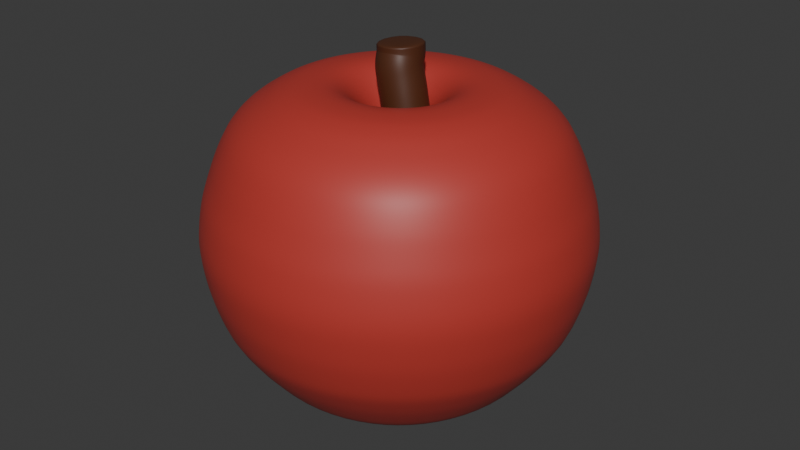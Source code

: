 # Source: apple.blend  (saved by Blender 4.2.66; exported with 4.5.12 LTS)
import bpy
from mathutils import Matrix  # noqa: F401  (used for matrix-valued properties, if any)

bpy.ops.wm.read_factory_settings(use_empty=True)
scene = bpy.context.scene
scene.name = 'Scene'

# ---- collections
col_collection = bpy.data.collections.new('Collection'); scene.collection.children.link(col_collection)

# ---- materials (node trees are filled in below, after node groups)
mat_material_001 = bpy.data.materials.new('Material.001')
mat_material_002 = bpy.data.materials.new('Material.002')

# ---- material node trees
mat_material_001.use_nodes = True; mat_material_001.node_tree.nodes.clear()
_N = mat_material_001.node_tree.nodes; _L = mat_material_001.node_tree.links
n0 = _N.new('ShaderNodeBsdfPrincipled'); n0.name = 'Principled BSDF'; n0.location = (10, 300)
n0.inputs[0].default_value = (0.08192, 0.0252, 0.009299, 1.0)
n1 = _N.new('ShaderNodeOutputMaterial'); n1.name = 'Material Output'; n1.location = (300, 300)
_L.new(n0.outputs[0], n1.inputs[0])
n1.is_active_output = True
mat_material_002.use_nodes = True; mat_material_002.node_tree.nodes.clear()
_N = mat_material_002.node_tree.nodes; _L = mat_material_002.node_tree.links
n0 = _N.new('ShaderNodeBsdfPrincipled'); n0.name = 'Principled BSDF'; n0.location = (12, 303)
n0.inputs[0].default_value = (0.4722, 0.0425, 0.03378, 1.0)
n1 = _N.new('ShaderNodeOutputMaterial'); n1.name = 'Material Output'; n1.location = (300, 300)
_L.new(n0.outputs[0], n1.inputs[0])
n1.is_active_output = True

# ---- world
world_world = bpy.data.worlds.new('World'); scene.world = world_world
world_world.use_nodes = True; world_world.node_tree.nodes.clear()
_N = world_world.node_tree.nodes; _L = world_world.node_tree.links
n0 = _N.new('ShaderNodeOutputWorld'); n0.name = 'World Output'; n0.location = (300, 300)
n1 = _N.new('ShaderNodeBackground'); n1.name = 'Background'; n1.location = (10, 300)
n1.inputs[0].default_value = (0.05088, 0.05088, 0.05088, 1.0)
_L.new(n1.outputs[0], n0.inputs[0])
n0.is_active_output = True
world_world.color = (0.05088, 0.05088, 0.05088)
world_world.sun_shadow_jitter_overblur = 0.0

# ---- meshes
me_vert_004 = bpy.data.meshes.new('Vert.004')
me_vert_004.from_pydata([(0.004063, 0.002732, 2.498), (-0.003848, 0.002732, 2.609), (-0.01396, 0.003327, 2.695), (-0.0266, 0.00544, 2.783), (-0.04198, 0.009603, 2.892), (-0.06335, 0.01392, 2.98), (-0.08296, 0.01886, 3.071), (-0.1068, 0.02458, 3.17), (-0.1367, 0.03053, 3.274), (-0.1624, 0.03594, 3.38), (-0.1699, 0.08607, 3.455), (-0.1794, 0.08607, 3.591)], [(0, 1), (1, 2), (2, 3), (3, 4), (4, 5), (5, 6), (6, 7), (7, 8), (8, 9), (9, 10), (10, 11)], [])
me_vert_004.materials.append(mat_material_001)
me_vert_004.update()
me_vert_002 = bpy.data.meshes.new('Vert.002')
me_vert_002.from_pydata([(0.0, -5.396e-08, 0.4016), (-0.05127, -5.671e-08, 0.4221), (-0.1162, -5.901e-08, 0.4392), (-0.1709, -5.488e-08, 0.4084), (-0.2324, -4.431e-08, 0.3298), (-0.2973, -3.329e-08, 0.2478), (-0.3623, -1.86e-08, 0.1384), (-0.4067, -1.217e-08, 0.09058), (-0.4887, -3.905e-09, 0.02906), (-0.6528, -2.068e-09, 0.01539), (-0.8647, -2.527e-09, 0.01881), (-0.9809, -7.119e-09, 0.05299), (-1.114, -1.676e-08, 0.1248), (-1.244, -2.824e-08, 0.2102), (-1.374, -4.156e-08, 0.3093), (-1.463, -5.212e-08, 0.3879), (-1.576, -7.049e-08, 0.5246), (-1.695, -9.069e-08, 0.675), (-1.791, -1.104e-07, 0.822), (-1.873, -1.288e-07, 0.9587), (-1.921, -1.463e-07, 1.089), (-1.955, -1.605e-07, 1.194), (-1.999, -1.807e-07, 1.345), (-2.027, -2e-07, 1.488), (-2.054, -2.248e-07, 1.673), (-2.064, -2.441e-07, 1.817), (-2.054, -2.652e-07, 1.974), (-2.023, -2.886e-07, 2.148), (-1.989, -3.084e-07, 2.295), (-1.938, -3.276e-07, 2.439), (-1.88, -3.488e-07, 2.596), (-1.839, -3.625e-07, 2.698), (-1.767, -3.827e-07, 2.849), (-1.692, -3.997e-07, 2.975), (-1.586, -4.158e-07, 3.095), (-1.466, -4.291e-07, 3.194), (-1.35, -4.392e-07, 3.269), (-1.227, -4.489e-07, 3.341), (-1.114, -4.548e-07, 3.385), (-1.012, -4.59e-07, 3.416), (-0.8681, -4.613e-07, 3.433), (-0.7416, -4.617e-07, 3.436), (-0.6186, -4.59e-07, 3.416), (-0.5058, -4.512e-07, 3.358), (-0.4067, -4.392e-07, 3.269), (-0.2939, -4.218e-07, 3.139), (-0.2221, -4.048e-07, 3.013), (-0.1675, -3.887e-07, 2.893), (-0.1162, -3.667e-07, 2.729), (-0.07519, -3.455e-07, 2.572), (-0.03759, -3.359e-07, 2.5), (2.31e-07, -3.322e-07, 2.473)], [(0, 1), (1, 2), (2, 3), (3, 4), (4, 5), (5, 6), (6, 7), (7, 8), (8, 9), (9, 10), (10, 11), (11, 12), (12, 13), (13, 14), (14, 15), (15, 16), (16, 17), (17, 18), (18, 19), (19, 20), (20, 21), (21, 22), (22, 23), (23, 24), (24, 25), (25, 26), (26, 27), (27, 28), (28, 29), (29, 30), (30, 31), (31, 32), (32, 33), (33, 34), (34, 35), (35, 36), (36, 37), (37, 38), (38, 39), (39, 40), (40, 41), (41, 42), (42, 43), (43, 44), (44, 45), (45, 46), (46, 47), (47, 48), (48, 49), (49, 50), (50, 51)], [])
me_vert_002.materials.append(mat_material_002)
me_vert_002.update()

# ---- objects
ob_applestalk = bpy.data.objects.new('AppleStalk', me_vert_004)
ob_applebase = bpy.data.objects.new('AppleBase', me_vert_002)

# ---- transforms, parenting, visibility, modifiers, constraints
ob_applestalk.parent = ob_applebase
ob_applestalk.location = (0.07927, 0.05749, 0.1555)
_m = ob_applestalk.modifiers.new('Subdivision', 'SUBSURF')
_m.levels = 2
_m = ob_applestalk.modifiers.new('Skin', 'SKIN')
_m.use_smooth_shade = True
_m = ob_applestalk.modifiers.new('Subdivision.001', 'SUBSURF')
_m.levels = 2
ob_applebase.location = (0.0, 0.0, 0.0)
_vg = ob_applebase.vertex_groups.new(name='BottomPart')
_vg.add([0, 1, 2, 3, 4, 5, 6], 1.0, 'REPLACE')
_m = ob_applebase.modifiers.new('Subdivision', 'SUBSURF')
_m.levels = 2
_m = ob_applebase.modifiers.new('Screw', 'SCREW')
_m.steps = 64
_m.render_steps = 64
_m = ob_applebase.modifiers.new('Displace', 'DISPLACE')
_m.strength = 0.1
_m = ob_applebase.modifiers.new('SimpleDeform', 'SIMPLE_DEFORM')
_m.deform_method = 'STRETCH'
_m.deform_axis = 'Z'
_m.factor = 0.005398
_m.angle = 0.005398
_m.lock_y = True
_m = ob_applebase.modifiers.new('Displace.001', 'DISPLACE')
_m.vertex_group = 'BottomPart'
_m.strength = 5.96e-08

# ---- collection membership
col_collection.objects.link(ob_applestalk)
col_collection.objects.link(ob_applebase)

# ---- scene / render settings (as saved in the file)
scene.frame_start = 1; scene.frame_end = 250; scene.frame_set(1)
scene.render.engine = 'BLENDER_EEVEE_NEXT'
bpy.context.view_layer.update()

# ---- added for rendering (the .blend has no active camera and no usable light): camera, sun
cam_auto = bpy.data.cameras.new('AutoCamera')
cam_auto.lens = 50.0
cam_auto.sensor_width = 36.0
cam_auto.clip_end = 1000.0
ob_auto_camera = bpy.data.objects.new('AutoCamera', cam_auto)
scene.collection.objects.link(ob_auto_camera)
ob_auto_camera.location = (6.45202, -7.73137, 7.00827)
ob_auto_camera.rotation_euler = (1.09748, -7.21219e-08, 0.694738)
scene.camera = ob_auto_camera
light_auto_sun = bpy.data.lights.new('AutoSun', 'SUN')
light_auto_sun.energy = 3.0
light_auto_sun.angle = 0.0523599
ob_auto_sun = bpy.data.objects.new('AutoSun', light_auto_sun)
scene.collection.objects.link(ob_auto_sun)
ob_auto_sun.rotation_euler = (0.872665, 0.174533, 0.523599)
bpy.context.view_layer.update()
